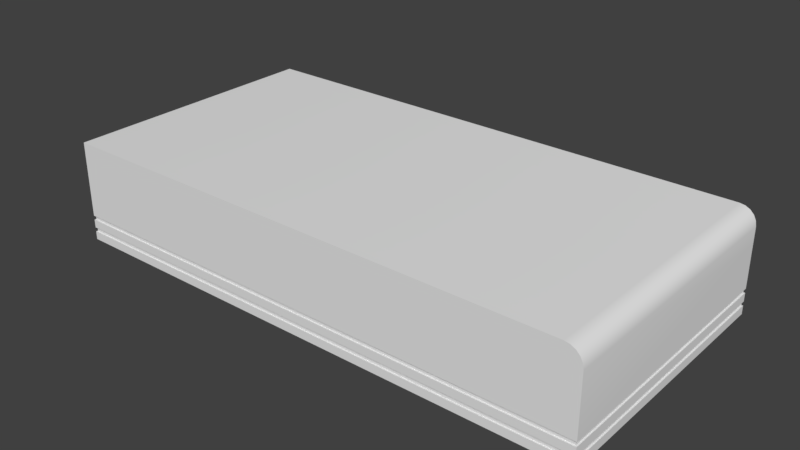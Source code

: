 # Source: TrainMap_Large_Wall.blend  (saved by Blender 2.78.0; exported with 4.5.12 LTS)
import bpy
from mathutils import Matrix  # noqa: F401  (used for matrix-valued properties, if any)

bpy.ops.wm.read_factory_settings(use_empty=True)
scene = bpy.context.scene
scene.name = 'Scene'

# ---- collections
col_collection_1 = bpy.data.collections.new('Collection 1'); scene.collection.children.link(col_collection_1)

# ---- materials (node trees are filled in below, after node groups)
mat_glowyt = bpy.data.materials.new('GlowyT')
mat_glowyt.alpha_threshold = 0.0
mat_glowyt.use_transparent_shadow = False
mat_glowyt.roughness = 0.5
mat_material = bpy.data.materials.new('Material')
mat_material.alpha_threshold = 0.0
mat_material.use_transparent_shadow = False
mat_material.roughness = 0.5
mat_material.line_color = (0.0, 0.0, 0.0, 1.0)

# ---- node groups
ng_auto_smooth = bpy.data.node_groups.new('Auto Smooth', 'GeometryNodeTree')
_s = ng_auto_smooth.interface.new_socket(name='Geometry', in_out='OUTPUT', socket_type='NodeSocketGeometry')
_s = ng_auto_smooth.interface.new_socket(name='Geometry', in_out='INPUT', socket_type='NodeSocketGeometry')
_s = ng_auto_smooth.interface.new_socket(name='Angle', in_out='INPUT', socket_type='NodeSocketFloat')
_s.subtype = 'ANGLE'
_s.min_value = 0.0
_s.max_value = 3.142
ng_auto_smooth.is_modifier = True
_N = ng_auto_smooth.nodes; _L = ng_auto_smooth.links
n0 = _N.new('NodeGroupOutput'); n0.name = 'Group Output'; n0.location = (480, -100)
n1 = _N.new('NodeGroupInput'); n1.name = 'Group Input'; n1.location = (-420, -300)
n2 = _N.new('NodeGroupInput'); n2.name = 'Group Input.001'; n2.location = (-60, -100)
n3 = _N.new('GeometryNodeSetShadeSmooth'); n3.name = 'Set Shade Smooth'; n3.location = (120, -100)
n3.domain = 'EDGE'
n4 = _N.new('GeometryNodeSetShadeSmooth'); n4.name = 'Set Shade Smooth.001'; n4.location = (300, -100)
n5 = _N.new('GeometryNodeInputMeshEdgeAngle'); n5.name = 'Edge Angle'; n5.location = (-420, -220)
n6 = _N.new('GeometryNodeInputEdgeSmooth'); n6.name = 'Is Edge Smooth'; n6.location = (-60, -160)
n7 = _N.new('GeometryNodeInputShadeSmooth'); n7.name = 'Is Face Smooth'; n7.location = (-240, -340)
n8 = _N.new('FunctionNodeBooleanMath'); n8.name = 'Boolean Math'; n8.location = (-60, -220)
n9 = _N.new('FunctionNodeCompare'); n9.name = 'Compare'; n9.location = (-240, -180)
n9.operation = 'LESS_EQUAL'
_L.new(n5.outputs[0], n9.inputs[0])
_L.new(n4.outputs[0], n0.inputs[0])
_L.new(n1.outputs[1], n9.inputs[1])
_L.new(n9.outputs[0], n8.inputs[0])
_L.new(n7.outputs[0], n8.inputs[1])
_L.new(n2.outputs[0], n3.inputs[0])
_L.new(n6.outputs[0], n3.inputs[1])
_L.new(n3.outputs[0], n4.inputs[0])
_L.new(n8.outputs[0], n3.inputs[2])
n0.is_active_output = True

# ---- material node trees

# ---- world
world_world = bpy.data.worlds.new('World'); scene.world = world_world
world_world.color = (0.05088, 0.05088, 0.05088)
world_world.use_sun_shadow = False
world_world.sun_shadow_jitter_overblur = 0.0
world_world.cycles.sampling_method = 'MANUAL'

# ---- meshes
me_cube_001 = bpy.data.meshes.new('Cube.001')
me_cube_001.from_pydata([(-32.0, -16.0, 3.0), (-32.0, -16.0, 12.0), (32.0, -16.0, 3.0), (32.0, -16.0, 9.999), (30.0, -16.0, 12.0), (31.9, -16.0, 10.62), (31.62, -16.0, 11.18), (31.18, -16.0, 11.62), (30.62, -16.0, 11.9), (-32.0, -16.0, 2.5), (32.0, -16.0, 2.5), (-32.0, -16.0, 1.5), (32.0, -16.0, 1.5), (-32.0, -16.0, 1.0), (32.0, -16.0, 1.0), (-32.0, -16.0, 0.0), (32.0, -16.0, 0.0), (-31.84, -15.84, 3.0), (31.84, -15.84, 3.0), (-31.84, -15.84, 2.5), (31.84, -15.84, 2.5), (-31.84, -15.84, 1.5), (31.84, -15.84, 1.5), (-31.84, -15.84, 1.0), (31.84, -15.84, 1.0), (-32.0, 16.0, 0.0), (-32.0, 16.0, 12.0), (-31.84, 16.0, 1.5), (-32.0, 16.0, 1.5), (-31.84, 16.0, 3.0), (-32.0, 16.0, 2.5), (-31.84, 16.0, 2.5), (-31.84, 16.0, 1.0), (-32.0, 16.0, 3.0), (-32.0, 16.0, 1.0), (32.0, 16.0, 8.121), (32.0, 16.0, 9.999), (32.0, 16.0, 2.5), (32.0, 16.0, 3.0), (32.0, 16.0, 1.0), (32.0, 16.0, 0.0), (32.0, 16.0, 1.5), (31.81, 16.0, 1.0), (31.81, 16.0, 1.5), (31.9, 16.0, 10.62), (31.81, 16.0, 2.5), (31.81, 16.0, 3.0), (31.62, 16.0, 11.18), (31.18, 16.0, 11.62), (30.62, 16.0, 11.9), (30.0, 16.0, 12.0)], [], [(0, 1, 26, 33), (2, 3, 5, 6, 7, 8, 4, 1, 0), (9, 30, 28, 11), (12, 11, 21, 22), (10, 37, 45, 20), (14, 39, 42, 24), (11, 28, 27, 21), (10, 9, 11, 12), (2, 0, 17, 18), (14, 13, 15, 16), (13, 34, 25, 15), (18, 17, 19, 20), (17, 29, 31, 19), (21, 27, 32, 23), (22, 21, 23, 24), (0, 33, 29, 17), (13, 14, 24, 23), (9, 10, 20, 19), (50, 26, 1, 4), (36, 44, 5, 3), (25, 40, 16, 15), (45, 46, 18, 20), (44, 47, 6, 5), (47, 48, 7, 6), (38, 35, 36, 3, 2), (35, 38, 46, 45, 37, 41, 43, 42, 39, 40, 25, 34, 32, 27, 28, 30, 31, 29, 33, 26, 50, 49, 48, 47, 44, 36), (46, 38, 2, 18), (32, 34, 13, 23), (40, 39, 14, 16), (31, 30, 9, 19), (48, 49, 8, 7), (42, 43, 22, 24), (43, 41, 12, 22), (49, 50, 4, 8), (41, 37, 10, 12)])
me_cube_001.polygons.foreach_set('use_smooth', [1, 1, 1, 1, 1, 1, 1, 1, 1, 1, 1, 1, 1, 1, 1, 1, 1, 1, 1, 1, 1, 1, 1, 1, 1, 0, 1, 1, 1, 1, 1, 1, 1, 1, 1])
me_cube_001.polygons.foreach_set('material_index', [1, 1, 1, 1, 1, 1, 1, 1, 1, 1, 1, 0, 0, 0, 0, 1, 1, 1, 1, 1, 1, 0, 1, 1, 1, 1, 1, 1, 1, 1, 1, 0, 1, 1, 1])
_uv = me_cube_001.uv_layers.new(name='UVMap')
_uv.uv.foreach_set('vector', [0.5, 0.0, 0.5, 4.5, 16.5, 4.5, 16.5, 0.0, 0.5, 0.0, 0.5, 3.5, 0.451, 3.809, 0.3089, 4.088, 0.08759, 4.309, -0.1913, 4.451, -0.5005, 4.5, -31.5, 4.5, -31.5, 0.0, 0.5, 0.75, 16.5, 0.75, 16.5, 0.25, 0.5, 0.25, 0.5, 0.5, -31.5, 0.5, -31.42, 0.5781, 0.4219, 0.5781, 0.5, 0.5, 0.5, 16.5, 0.4069, 16.5, 0.4219, 0.5781, 0.5, 0.5, 0.5, 16.5, 0.4069, 16.5, 0.4219, 0.5781, 0.5, 0.5, 0.5, 16.5, 0.5781, 16.5, 0.5781, 0.5781, 0.5, 0.75, -31.5, 0.75, -31.5, 0.25, 0.5, 0.25, 0.5, 0.5, -31.5, 0.5, -31.42, 0.5781, 0.4219, 0.5781, 0.5, 0.0, -31.5, 0.0, -31.5, -0.5, 0.5, -0.5, 0.5, 0.0, 16.5, 0.0, 16.5, -0.5, 0.5, -0.5, 0.4219, 0.0, -31.42, 0.0, -31.42, -0.25, 0.4219, -0.25, 0.5781, 0.0, 16.5, 0.0, 16.5, -0.25, 0.5781, -0.25, 0.5781, 0.25, 16.5, 0.25, 16.5, 0.0, 0.5781, 0.0, 0.4219, 0.25, -31.42, 0.25, -31.42, 0.0, 0.4219, 0.0, 0.5, 0.5, 0.5, 16.5, 0.5781, 16.5, 0.5781, 0.5781, 0.5, 0.5, 32.5, 0.5, 32.42, 0.5781, 0.5781, 0.5781, 0.5, 0.5, 32.5, 0.5, 32.42, 0.5781, 0.5781, 0.5781, 0.4995, 0.5, -30.5, 0.5, -30.5, -15.5, 0.4995, -15.5, 0.5, 0.4995, 0.5, 0.8087, -15.5, 0.8087, -15.5, 0.4995, 0.5, 0.5, 32.5, 0.5, 32.5, -15.5, 0.5, -15.5, 0.5, 0.75, 0.5, 1.0, -15.42, 1.0, -15.42, 0.75, 0.5, 0.8087, 0.5, 1.088, -15.5, 1.088, -15.5, 0.8087, 0.3089, 0.5, 0.08759, 0.5, 0.08759, -15.5, 0.3089, -15.5, 0.5, 0.0, 0.5, 2.561, 0.5, 3.5, -15.5, 3.5, -15.5, 0.0, 0.5, 0.5607, 0.5, -2.0, 0.4069, -2.0, 0.4069, -2.25, 0.5, -2.25, 0.5, -2.75, 0.4069, -2.75, 0.4069, -3.0, 0.5, -3.0, 0.5, -3.5, -31.5, -3.5, -31.5, -3.0, -31.42, -3.0, -31.42, -2.75, -31.5, -2.75, -31.5, -2.25, -31.42, -2.25, -31.42, -2.0, -31.5, -2.0, -31.5, 2.5, -0.5005, 2.5, -0.1913, 2.451, 0.08759, 2.309, 0.3089, 2.088, 0.451, 1.809, 0.5, 1.5, 0.4069, 0.5, 0.5, 0.5, 0.5, -15.5, 0.4219, -15.42, 0.5781, 0.5, 0.5, 0.5, 0.5, -15.5, 0.5781, -15.42, 0.5, 0.5, 0.5, 1.0, -15.5, 1.0, -15.5, 0.5, 0.5781, 0.5, 0.5, 0.5, 0.5, -15.5, 0.5781, -15.42, 0.08759, 0.5, -0.1913, 0.5, -0.1913, -15.5, 0.08759, -15.5, 0.5, 0.0, 0.5, 0.25, -15.42, 0.25, -15.42, 0.0, 0.4069, 0.5, 0.5, 0.5, 0.5, -15.5, 0.4219, -15.42, 0.8087, 0.5, 0.4995, 0.5, 0.4995, -15.5, 0.8087, -15.5, 0.5, 0.25, 0.5, 0.75, -15.5, 0.75, -15.5, 0.25])
me_cube_001.materials.append(mat_glowyt)
me_cube_001.materials.append(mat_material)
me_cube_001.use_remesh_preserve_volume = False
me_cube_001.use_remesh_preserve_attributes = False
me_cube_001.use_mirror_vertex_groups = False
me_cube_001.update()

# ---- objects
ob_cube = bpy.data.objects.new('Cube', me_cube_001)

# ---- transforms, parenting, visibility, modifiers, constraints
ob_cube.location = (0.0, 0.0, 0.0)
ob_cube.lineart.crease_threshold = 0.0
_m = ob_cube.modifiers.new('Auto Smooth', 'NODES')
_m.node_group = ng_auto_smooth
_gi = [s.identifier for s in ng_auto_smooth.interface.items_tree if s.item_type == 'SOCKET' and s.in_out == 'INPUT']
_m[_gi[1]] = 0.5236  # Angle

# ---- collection membership
col_collection_1.objects.link(ob_cube)

# ---- scene / render settings (as saved in the file)
scene.frame_start = 1; scene.frame_end = 250; scene.frame_set(1)
scene.render.engine = 'BLENDER_EEVEE_NEXT'
scene.render.resolution_percentage = 50
scene.render.dither_intensity = 0.0
scene.cycles.use_denoising = False
scene.cycles.samples = 128
scene.cycles.sampling_pattern = 'TABULATED_SOBOL'
scene.cycles.light_sampling_threshold = 0.0
scene.cycles.use_adaptive_sampling = False
scene.cycles.use_light_tree = False
scene.cycles.blur_glossy = 0.0
scene.cycles.sample_clamp_indirect = 0.0
scene.view_settings.view_transform = 'Standard'
bpy.context.view_layer.update()

# ---- added for rendering (the .blend has no active camera and no usable light): camera, sun
cam_auto = bpy.data.cameras.new('AutoCamera')
cam_auto.lens = 50.0
cam_auto.sensor_width = 36.0
cam_auto.clip_end = 1178.1
ob_auto_camera = bpy.data.objects.new('AutoCamera', cam_auto)
scene.collection.objects.link(ob_auto_camera)
ob_auto_camera.location = (67.1282, -80.5539, 59.7026)
ob_auto_camera.rotation_euler = (1.09748, -7.21219e-08, 0.694738)
scene.camera = ob_auto_camera
light_auto_sun = bpy.data.lights.new('AutoSun', 'SUN')
light_auto_sun.energy = 3.0
light_auto_sun.angle = 0.0523599
ob_auto_sun = bpy.data.objects.new('AutoSun', light_auto_sun)
scene.collection.objects.link(ob_auto_sun)
ob_auto_sun.rotation_euler = (0.872665, 0.174533, 0.523599)
bpy.context.view_layer.update()
